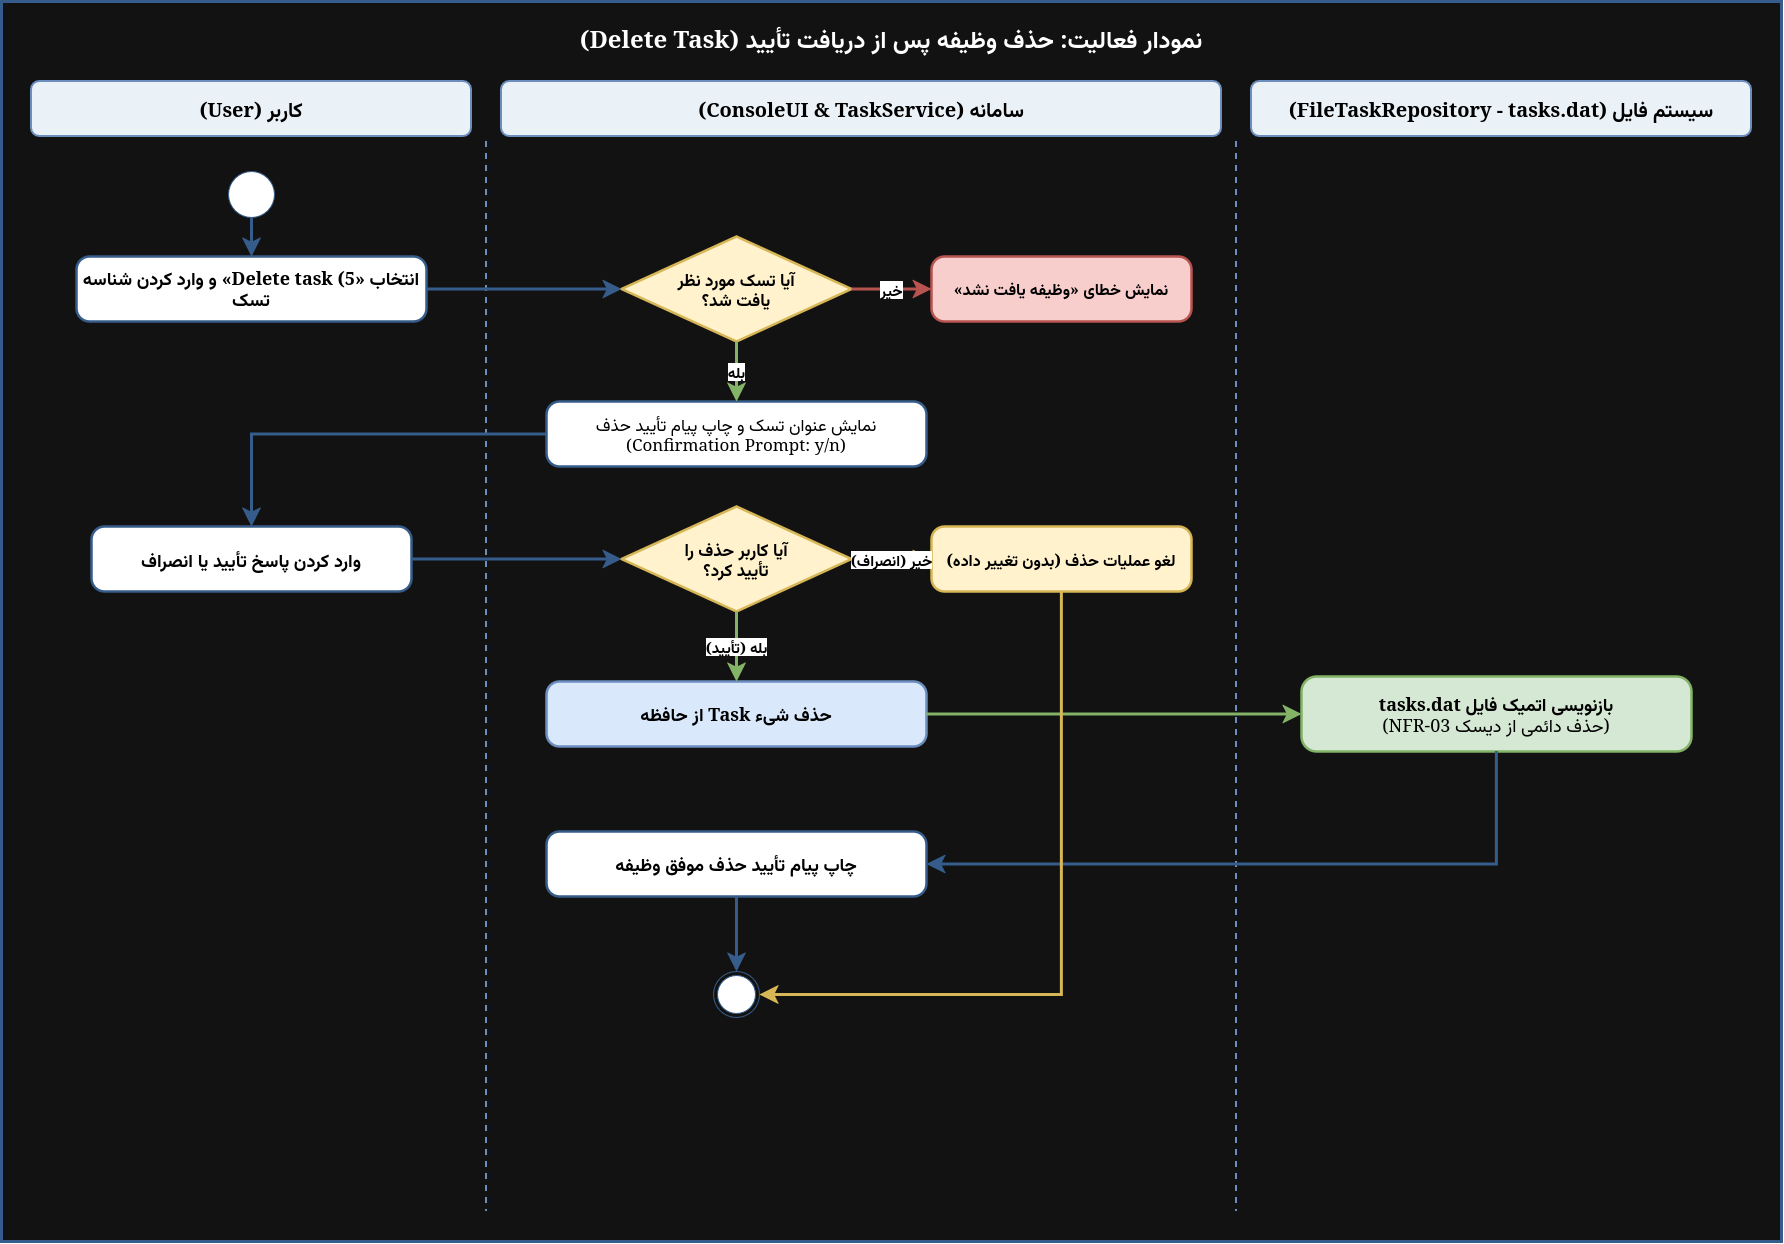

The diagram above was exported from draw.io. Its source (the exported page's mxGraphModel, read from the mxfile embedded in the PNG):
<mxGraphModel dx="2163" dy="1465" grid="1" gridSize="10" guides="1" tooltips="1" connect="1" arrows="1" fold="1" page="1" pageScale="1" pageWidth="1900" pageHeight="1350" math="0" shadow="0">
  <root>
    <mxCell id="0" />
    <mxCell id="1" parent="0" />
    <mxCell id="frame" parent="1" style="rounded=0;whiteSpace=wrap;html=1;fillColor=#121212;strokeColor=#355C8A;strokeWidth=3;fontSize=24;fontStyle=1;align=center;verticalAlign=top;spacingTop=16;fontFamily=Tahoma;fontColor=#FFFFFF;textDirection=rtl;" value="نمودار فعالیت: حذف وظیفه پس از دریافت تأیید (Delete Task)" vertex="1">
      <mxGeometry height="1240" width="1780" x="60" y="40" as="geometry" />
    </mxCell>
    <mxCell id="lane_user" parent="1" style="rounded=1;whiteSpace=wrap;html=1;fillColor=#EAF2F8;strokeColor=#6C8EBF;strokeWidth=2;fontSize=20;fontStyle=1;align=center;fontFamily=Tahoma;textDirection=rtl;" value="کاربر (User)" vertex="1">
      <mxGeometry height="55" width="440" x="90" y="120" as="geometry" />
    </mxCell>
    <mxCell id="lane_sys" parent="1" style="rounded=1;whiteSpace=wrap;html=1;fillColor=#EAF2F8;strokeColor=#6C8EBF;strokeWidth=2;fontSize=20;fontStyle=1;align=center;fontFamily=Tahoma;textDirection=rtl;" value="سامانه (ConsoleUI &amp; TaskService)" vertex="1">
      <mxGeometry height="55" width="720" x="560" y="120" as="geometry" />
    </mxCell>
    <mxCell id="lane_file" parent="1" style="rounded=1;whiteSpace=wrap;html=1;fillColor=#EAF2F8;strokeColor=#6C8EBF;strokeWidth=2;fontSize=20;fontStyle=1;align=center;fontFamily=Tahoma;textDirection=rtl;" value="سیستم فایل (FileTaskRepository - tasks.dat)" vertex="1">
      <mxGeometry height="55" width="500" x="1310" y="120" as="geometry" />
    </mxCell>
    <mxCell id="div1" parent="1" style="line;strokeWidth=2;direction=south;html=1;dashed=1;strokeColor=#6C8EBF;textDirection=rtl;" vertex="1">
      <mxGeometry height="1070" width="10" x="540" y="180" as="geometry" />
    </mxCell>
    <mxCell id="div2" parent="1" style="line;strokeWidth=2;direction=south;html=1;dashed=1;strokeColor=#6C8EBF;textDirection=rtl;" vertex="1">
      <mxGeometry height="1070" width="10" x="1290" y="180" as="geometry" />
    </mxCell>
    <mxCell id="start" parent="1" style="ellipse;fillColor=#FFFFFF;strokeColor=#355C8A;textDirection=rtl;" vertex="1">
      <mxGeometry height="46" width="46" x="287" y="210" as="geometry" />
    </mxCell>
    <mxCell id="a1" parent="1" style="rounded=1;whiteSpace=wrap;html=1;arcSize=20;fillColor=#FFFFFF;strokeColor=#355C8A;strokeWidth=2.5;fontSize=18;fontFamily=Tahoma;fontStyle=1;textDirection=rtl;" value="انتخاب «5) Delete task» و وارد کردن شناسه تسک" vertex="1">
      <mxGeometry height="65" width="350" x="135" y="295" as="geometry" />
    </mxCell>
    <mxCell id="d1" parent="1" style="rhombus;whiteSpace=wrap;html=1;fillColor=#FFF2CC;strokeColor=#D6B656;strokeWidth=2.5;fontSize=17;fontFamily=Tahoma;fontStyle=1;textDirection=rtl;" value="آیا تسک مورد نظر&lt;br&gt;یافت شد؟" vertex="1">
      <mxGeometry height="105" width="230" x="680" y="275" as="geometry" />
    </mxCell>
    <mxCell id="err1" parent="1" style="rounded=1;whiteSpace=wrap;html=1;arcSize=20;fillColor=#F8CECC;strokeColor=#B85450;strokeWidth=2.5;fontSize=16;fontFamily=Tahoma;fontStyle=1;textDirection=rtl;" value="نمایش خطای «وظیفه یافت نشد»" vertex="1">
      <mxGeometry height="65" width="260" x="990" y="295" as="geometry" />
    </mxCell>
    <mxCell id="a2" parent="1" style="rounded=1;whiteSpace=wrap;html=1;arcSize=20;fillColor=#FFFFFF;strokeColor=#355C8A;strokeWidth=2.5;fontSize=17;fontFamily=Tahoma;textDirection=rtl;" value="نمایش عنوان تسک و چاپ پیام تأیید حذف&lt;br&gt;(Confirmation Prompt: y/n)" vertex="1">
      <mxGeometry height="65" width="380" x="605" y="440" as="geometry" />
    </mxCell>
    <mxCell id="a3" parent="1" style="rounded=1;whiteSpace=wrap;html=1;arcSize=20;fillColor=#FFFFFF;strokeColor=#355C8A;strokeWidth=2.5;fontSize=18;fontFamily=Tahoma;fontStyle=1;textDirection=rtl;" value="وارد کردن پاسخ تأیید یا انصراف" vertex="1">
      <mxGeometry height="65" width="320" x="150" y="565" as="geometry" />
    </mxCell>
    <mxCell id="d2" parent="1" style="rhombus;whiteSpace=wrap;html=1;fillColor=#FFF2CC;strokeColor=#D6B656;strokeWidth=2.5;fontSize=17;fontFamily=Tahoma;fontStyle=1;textDirection=rtl;" value="آیا کاربر حذف را&lt;br&gt;تأیید کرد؟" vertex="1">
      <mxGeometry height="105" width="230" x="680" y="545" as="geometry" />
    </mxCell>
    <mxCell id="cancel_del" parent="1" style="rounded=1;whiteSpace=wrap;html=1;arcSize=20;fillColor=#FFF2CC;strokeColor=#D6B656;strokeWidth=2.5;fontSize=16;fontFamily=Tahoma;fontStyle=1;textDirection=rtl;" value="لغو عملیات حذف (بدون تغییر داده)" vertex="1">
      <mxGeometry height="65" width="260" x="990" y="565" as="geometry" />
    </mxCell>
    <mxCell id="a4" parent="1" style="rounded=1;whiteSpace=wrap;html=1;arcSize=20;fillColor=#DAE8FC;strokeColor=#6C8EBF;strokeWidth=2.5;fontSize=18;fontFamily=Tahoma;textDirection=rtl;" value="&lt;b&gt;حذف شیء Task از حافظه&lt;/b&gt;" vertex="1">
      <mxGeometry height="65" width="380" x="605" y="720" as="geometry" />
    </mxCell>
    <mxCell id="a5" parent="1" style="rounded=1;whiteSpace=wrap;html=1;arcSize=20;fillColor=#D5E8D4;strokeColor=#82B366;strokeWidth=2.5;fontSize=18;fontFamily=Tahoma;textDirection=rtl;" value="&lt;b&gt;بازنویسی اتمیک فایل tasks.dat&lt;/b&gt;&lt;br&gt;(حذف دائمی از دیسک NFR-03)" vertex="1">
      <mxGeometry height="75" width="390" x="1360" y="715" as="geometry" />
    </mxCell>
    <mxCell id="a6" parent="1" style="rounded=1;whiteSpace=wrap;html=1;arcSize=20;fillColor=#FFFFFF;strokeColor=#355C8A;strokeWidth=2.5;fontSize=18;fontFamily=Tahoma;fontStyle=1;textDirection=rtl;" value="چاپ پیام تأیید حذف موفق وظیفه" vertex="1">
      <mxGeometry height="65" width="380" x="605" y="870" as="geometry" />
    </mxCell>
    <mxCell id="end" parent="1" style="ellipse;html=1;shape=endState;fillColor=#FFFFFF;strokeColor=#355C8A;textDirection=rtl;" vertex="1">
      <mxGeometry height="46" width="46" x="772" y="1010" as="geometry" />
    </mxCell>
    <mxCell id="e1" edge="1" parent="1" source="start" style="edgeStyle=orthogonalEdgeStyle;rounded=0;html=1;strokeWidth=3;strokeColor=#355C8A;endSize=10;textDirection=rtl;" target="a1">
      <mxGeometry relative="1" as="geometry" />
    </mxCell>
    <mxCell id="e2" edge="1" parent="1" source="a1" style="edgeStyle=orthogonalEdgeStyle;rounded=0;html=1;strokeWidth=3;strokeColor=#355C8A;endSize=10;exitX=1;exitY=0.5;entryX=0;entryY=0.5;textDirection=rtl;" target="d1">
      <mxGeometry relative="1" as="geometry" />
    </mxCell>
    <mxCell id="e3_no" edge="1" parent="1" source="d1" style="edgeStyle=orthogonalEdgeStyle;rounded=0;html=1;strokeWidth=3;strokeColor=#B85450;fontSize=15;fontFamily=Tahoma;endSize=10;exitX=1;exitY=0.5;entryX=0;entryY=0.5;labelBackgroundColor=#FFFFFF;textDirection=rtl;" target="err1" value="&lt;b&gt;خیر&lt;/b&gt;">
      <mxGeometry relative="1" as="geometry" />
    </mxCell>
    <mxCell id="e3_yes" edge="1" parent="1" source="d1" style="edgeStyle=orthogonalEdgeStyle;rounded=0;html=1;strokeWidth=3;strokeColor=#82B366;fontSize=15;fontFamily=Tahoma;endSize=10;exitX=0.5;exitY=1;entryX=0.5;entryY=0;labelBackgroundColor=#FFFFFF;textDirection=rtl;" target="a2" value="&lt;b&gt;بله&lt;/b&gt;">
      <mxGeometry relative="1" as="geometry" />
    </mxCell>
    <mxCell id="e4" edge="1" parent="1" source="a2" style="edgeStyle=orthogonalEdgeStyle;rounded=0;html=1;strokeWidth=3;strokeColor=#355C8A;endSize=10;exitX=0;exitY=0.5;entryX=0.5;entryY=0;textDirection=rtl;" target="a3">
      <mxGeometry relative="1" as="geometry">
        <Array as="points">
          <mxPoint x="310" y="473" />
        </Array>
      </mxGeometry>
    </mxCell>
    <mxCell id="e5" edge="1" parent="1" source="a3" style="edgeStyle=orthogonalEdgeStyle;rounded=0;html=1;strokeWidth=3;strokeColor=#355C8A;endSize=10;exitX=1;exitY=0.5;entryX=0;entryY=0.5;textDirection=rtl;" target="d2">
      <mxGeometry relative="1" as="geometry" />
    </mxCell>
    <mxCell id="e6_no" edge="1" parent="1" source="d2" style="edgeStyle=orthogonalEdgeStyle;rounded=0;html=1;strokeWidth=3;strokeColor=#D6B656;fontSize=15;fontFamily=Tahoma;endSize=10;exitX=1;exitY=0.5;entryX=0;entryY=0.5;labelBackgroundColor=#FFFFFF;textDirection=rtl;" target="cancel_del" value="&lt;b&gt;خیر (انصراف)&lt;/b&gt;">
      <mxGeometry relative="1" as="geometry" />
    </mxCell>
    <mxCell id="e6_yes" edge="1" parent="1" source="d2" style="edgeStyle=orthogonalEdgeStyle;rounded=0;html=1;strokeWidth=3;strokeColor=#82B366;fontSize=15;fontFamily=Tahoma;endSize=10;exitX=0.5;exitY=1;entryX=0.5;entryY=0;labelBackgroundColor=#FFFFFF;textDirection=rtl;" target="a4" value="&lt;b&gt;بله (تأیید)&lt;/b&gt;">
      <mxGeometry relative="1" as="geometry" />
    </mxCell>
    <mxCell id="e7" edge="1" parent="1" source="a4" style="edgeStyle=orthogonalEdgeStyle;rounded=0;html=1;strokeWidth=3;strokeColor=#82B366;endSize=10;exitX=1;exitY=0.5;entryX=0;entryY=0.5;textDirection=rtl;" target="a5">
      <mxGeometry relative="1" as="geometry" />
    </mxCell>
    <mxCell id="e8" edge="1" parent="1" source="a5" style="edgeStyle=orthogonalEdgeStyle;rounded=0;html=1;strokeWidth=3;strokeColor=#355C8A;endSize=10;exitX=0.5;exitY=1;entryX=1;entryY=0.5;textDirection=rtl;" target="a6">
      <mxGeometry relative="1" as="geometry">
        <Array as="points">
          <mxPoint x="1555" y="903" />
        </Array>
      </mxGeometry>
    </mxCell>
    <mxCell id="e9" edge="1" parent="1" source="a6" style="edgeStyle=orthogonalEdgeStyle;rounded=0;html=1;strokeWidth=3;strokeColor=#355C8A;endSize=10;textDirection=rtl;" target="end">
      <mxGeometry relative="1" as="geometry" />
    </mxCell>
    <mxCell id="e10" edge="1" parent="1" source="cancel_del" style="edgeStyle=orthogonalEdgeStyle;rounded=0;html=1;strokeWidth=3;strokeColor=#D6B656;endSize=10;exitX=0.5;exitY=1;entryX=1;entryY=0.5;textDirection=rtl;" target="end">
      <mxGeometry relative="1" as="geometry">
        <Array as="points">
          <mxPoint x="1120" y="1033" />
        </Array>
      </mxGeometry>
    </mxCell>
  </root>
</mxGraphModel>